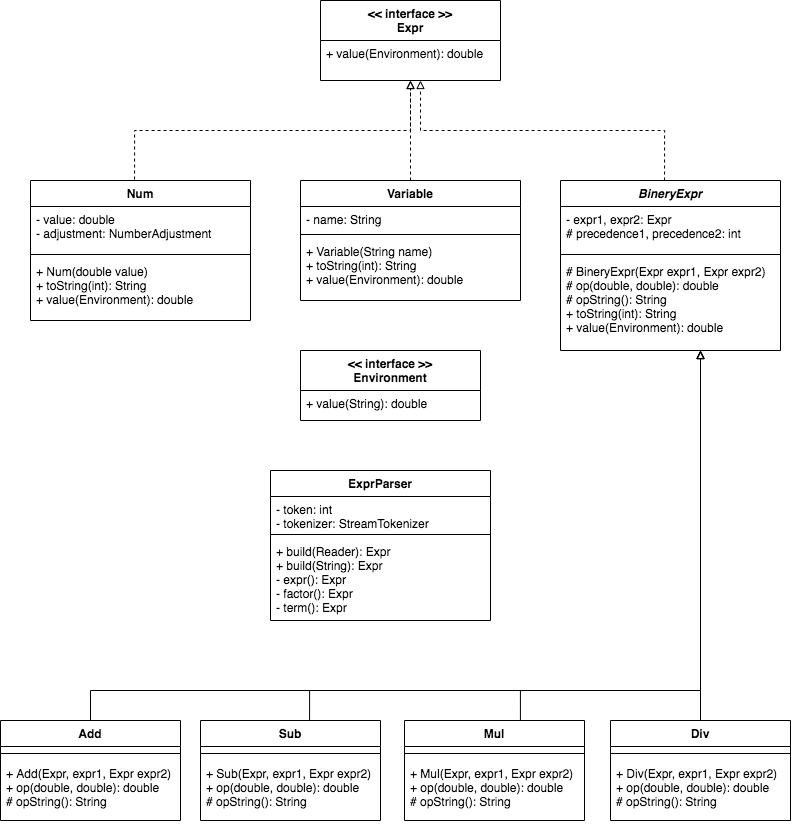

The diagram above was exported from draw.io. Its source (the exported page's mxGraphModel, read from the mxfile embedded in the PNG):
<mxGraphModel dx="872" dy="482" grid="1" gridSize="10" guides="1" tooltips="1" connect="1" arrows="1" fold="1" page="1" pageScale="1" pageWidth="827" pageHeight="1169" math="0" shadow="0">
  <root>
    <mxCell id="WIyWlLk6GJQsqaUBKTNV-0" />
    <mxCell id="WIyWlLk6GJQsqaUBKTNV-1" parent="WIyWlLk6GJQsqaUBKTNV-0" />
    <mxCell id="AQbLxRrE8sHV9No8BaHj-63" style="edgeStyle=orthogonalEdgeStyle;rounded=0;orthogonalLoop=1;jettySize=auto;html=1;endArrow=block;endFill=0;dashed=1;exitX=0.5;exitY=0;exitDx=0;exitDy=0;" edge="1" parent="WIyWlLk6GJQsqaUBKTNV-1" source="AQbLxRrE8sHV9No8BaHj-22" target="AQbLxRrE8sHV9No8BaHj-3">
      <mxGeometry relative="1" as="geometry" />
    </mxCell>
    <mxCell id="AQbLxRrE8sHV9No8BaHj-64" style="edgeStyle=orthogonalEdgeStyle;rounded=0;orthogonalLoop=1;jettySize=auto;html=1;dashed=1;endArrow=block;endFill=0;exitX=0.473;exitY=0;exitDx=0;exitDy=0;exitPerimeter=0;" edge="1" parent="WIyWlLk6GJQsqaUBKTNV-1" source="AQbLxRrE8sHV9No8BaHj-29" target="AQbLxRrE8sHV9No8BaHj-3">
      <mxGeometry relative="1" as="geometry">
        <Array as="points">
          <mxPoint x="674" y="210" />
          <mxPoint x="430" y="210" />
        </Array>
      </mxGeometry>
    </mxCell>
    <mxCell id="AQbLxRrE8sHV9No8BaHj-65" style="edgeStyle=orthogonalEdgeStyle;rounded=0;orthogonalLoop=1;jettySize=auto;html=1;dashed=1;endArrow=block;endFill=0;exitX=0.473;exitY=-0.007;exitDx=0;exitDy=0;exitPerimeter=0;" edge="1" parent="WIyWlLk6GJQsqaUBKTNV-1" source="AQbLxRrE8sHV9No8BaHj-17" target="AQbLxRrE8sHV9No8BaHj-3">
      <mxGeometry relative="1" as="geometry">
        <Array as="points">
          <mxPoint x="144" y="210" />
          <mxPoint x="420" y="210" />
        </Array>
      </mxGeometry>
    </mxCell>
    <mxCell id="AQbLxRrE8sHV9No8BaHj-3" value="&lt;&lt; interface &gt;&gt;&#10;Expr" style="swimlane;fontStyle=1;align=center;verticalAlign=top;childLayout=stackLayout;horizontal=1;startSize=40;horizontalStack=0;resizeParent=1;resizeParentMax=0;resizeLast=0;collapsible=1;marginBottom=0;" vertex="1" parent="WIyWlLk6GJQsqaUBKTNV-1">
      <mxGeometry x="330" y="80" width="180" height="80" as="geometry">
        <mxRectangle x="330" y="80" width="110" height="26" as="alternateBounds" />
      </mxGeometry>
    </mxCell>
    <mxCell id="AQbLxRrE8sHV9No8BaHj-6" value="+ value(Environment): double" style="text;strokeColor=none;fillColor=none;align=left;verticalAlign=top;spacingLeft=4;spacingRight=4;overflow=hidden;rotatable=0;points=[[0,0.5],[1,0.5]];portConstraint=eastwest;" vertex="1" parent="AQbLxRrE8sHV9No8BaHj-3">
      <mxGeometry y="40" width="180" height="40" as="geometry" />
    </mxCell>
    <mxCell id="AQbLxRrE8sHV9No8BaHj-17" value="Num" style="swimlane;fontStyle=1;align=center;verticalAlign=top;childLayout=stackLayout;horizontal=1;startSize=26;horizontalStack=0;resizeParent=1;resizeParentMax=0;resizeLast=0;collapsible=1;marginBottom=0;" vertex="1" parent="WIyWlLk6GJQsqaUBKTNV-1">
      <mxGeometry x="40" y="260" width="220" height="140" as="geometry" />
    </mxCell>
    <mxCell id="AQbLxRrE8sHV9No8BaHj-18" value="- value: double&#10;- adjustment: NumberAdjustment" style="text;strokeColor=none;fillColor=none;align=left;verticalAlign=top;spacingLeft=4;spacingRight=4;overflow=hidden;rotatable=0;points=[[0,0.5],[1,0.5]];portConstraint=eastwest;" vertex="1" parent="AQbLxRrE8sHV9No8BaHj-17">
      <mxGeometry y="26" width="220" height="44" as="geometry" />
    </mxCell>
    <mxCell id="AQbLxRrE8sHV9No8BaHj-19" value="" style="line;strokeWidth=1;fillColor=none;align=left;verticalAlign=middle;spacingTop=-1;spacingLeft=3;spacingRight=3;rotatable=0;labelPosition=right;points=[];portConstraint=eastwest;" vertex="1" parent="AQbLxRrE8sHV9No8BaHj-17">
      <mxGeometry y="70" width="220" height="8" as="geometry" />
    </mxCell>
    <mxCell id="AQbLxRrE8sHV9No8BaHj-20" value="+ Num(double value)&#10;+ toString(int): String&#10;+ value(Environment): double" style="text;strokeColor=none;fillColor=none;align=left;verticalAlign=top;spacingLeft=4;spacingRight=4;overflow=hidden;rotatable=0;points=[[0,0.5],[1,0.5]];portConstraint=eastwest;" vertex="1" parent="AQbLxRrE8sHV9No8BaHj-17">
      <mxGeometry y="78" width="220" height="62" as="geometry" />
    </mxCell>
    <mxCell id="AQbLxRrE8sHV9No8BaHj-22" value="Variable" style="swimlane;fontStyle=1;align=center;verticalAlign=top;childLayout=stackLayout;horizontal=1;startSize=26;horizontalStack=0;resizeParent=1;resizeParentMax=0;resizeLast=0;collapsible=1;marginBottom=0;" vertex="1" parent="WIyWlLk6GJQsqaUBKTNV-1">
      <mxGeometry x="310" y="260" width="220" height="120" as="geometry" />
    </mxCell>
    <mxCell id="AQbLxRrE8sHV9No8BaHj-23" value="- name: String" style="text;strokeColor=none;fillColor=none;align=left;verticalAlign=top;spacingLeft=4;spacingRight=4;overflow=hidden;rotatable=0;points=[[0,0.5],[1,0.5]];portConstraint=eastwest;" vertex="1" parent="AQbLxRrE8sHV9No8BaHj-22">
      <mxGeometry y="26" width="220" height="24" as="geometry" />
    </mxCell>
    <mxCell id="AQbLxRrE8sHV9No8BaHj-24" value="" style="line;strokeWidth=1;fillColor=none;align=left;verticalAlign=middle;spacingTop=-1;spacingLeft=3;spacingRight=3;rotatable=0;labelPosition=right;points=[];portConstraint=eastwest;" vertex="1" parent="AQbLxRrE8sHV9No8BaHj-22">
      <mxGeometry y="50" width="220" height="8" as="geometry" />
    </mxCell>
    <mxCell id="AQbLxRrE8sHV9No8BaHj-25" value="+ Variable(String name)&#10;+ toString(int): String&#10;+ value(Environment): double" style="text;strokeColor=none;fillColor=none;align=left;verticalAlign=top;spacingLeft=4;spacingRight=4;overflow=hidden;rotatable=0;points=[[0,0.5],[1,0.5]];portConstraint=eastwest;" vertex="1" parent="AQbLxRrE8sHV9No8BaHj-22">
      <mxGeometry y="58" width="220" height="62" as="geometry" />
    </mxCell>
    <mxCell id="AQbLxRrE8sHV9No8BaHj-66" style="edgeStyle=orthogonalEdgeStyle;rounded=0;orthogonalLoop=1;jettySize=auto;html=1;endArrow=block;endFill=0;" edge="1" parent="WIyWlLk6GJQsqaUBKTNV-1" source="AQbLxRrE8sHV9No8BaHj-47" target="AQbLxRrE8sHV9No8BaHj-29">
      <mxGeometry relative="1" as="geometry">
        <Array as="points">
          <mxPoint x="710" y="520" />
          <mxPoint x="710" y="520" />
        </Array>
      </mxGeometry>
    </mxCell>
    <mxCell id="AQbLxRrE8sHV9No8BaHj-67" style="edgeStyle=orthogonalEdgeStyle;rounded=0;orthogonalLoop=1;jettySize=auto;html=1;endArrow=block;endFill=0;exitX=0.644;exitY=0;exitDx=0;exitDy=0;exitPerimeter=0;" edge="1" parent="WIyWlLk6GJQsqaUBKTNV-1" source="AQbLxRrE8sHV9No8BaHj-43" target="AQbLxRrE8sHV9No8BaHj-29">
      <mxGeometry relative="1" as="geometry">
        <Array as="points">
          <mxPoint x="530" y="770" />
          <mxPoint x="710" y="770" />
        </Array>
      </mxGeometry>
    </mxCell>
    <mxCell id="AQbLxRrE8sHV9No8BaHj-68" style="edgeStyle=orthogonalEdgeStyle;rounded=0;orthogonalLoop=1;jettySize=auto;html=1;endArrow=block;endFill=0;exitX=0.606;exitY=0;exitDx=0;exitDy=0;exitPerimeter=0;" edge="1" parent="WIyWlLk6GJQsqaUBKTNV-1" source="AQbLxRrE8sHV9No8BaHj-38" target="AQbLxRrE8sHV9No8BaHj-29">
      <mxGeometry relative="1" as="geometry">
        <Array as="points">
          <mxPoint x="319" y="770" />
          <mxPoint x="710" y="770" />
        </Array>
      </mxGeometry>
    </mxCell>
    <mxCell id="AQbLxRrE8sHV9No8BaHj-69" style="edgeStyle=orthogonalEdgeStyle;rounded=0;orthogonalLoop=1;jettySize=auto;html=1;endArrow=block;endFill=0;exitX=0.5;exitY=0;exitDx=0;exitDy=0;" edge="1" parent="WIyWlLk6GJQsqaUBKTNV-1" source="AQbLxRrE8sHV9No8BaHj-34" target="AQbLxRrE8sHV9No8BaHj-29">
      <mxGeometry relative="1" as="geometry">
        <Array as="points">
          <mxPoint x="100" y="770" />
          <mxPoint x="710" y="770" />
        </Array>
      </mxGeometry>
    </mxCell>
    <mxCell id="AQbLxRrE8sHV9No8BaHj-29" value="BineryExpr" style="swimlane;fontStyle=3;align=center;verticalAlign=top;childLayout=stackLayout;horizontal=1;startSize=26;horizontalStack=0;resizeParent=1;resizeParentMax=0;resizeLast=0;collapsible=1;marginBottom=0;" vertex="1" parent="WIyWlLk6GJQsqaUBKTNV-1">
      <mxGeometry x="570" y="260" width="220" height="170" as="geometry" />
    </mxCell>
    <mxCell id="AQbLxRrE8sHV9No8BaHj-30" value="- expr1, expr2: Expr&#10;# precedence1, precedence2: int&#10;" style="text;strokeColor=none;fillColor=none;align=left;verticalAlign=top;spacingLeft=4;spacingRight=4;overflow=hidden;rotatable=0;points=[[0,0.5],[1,0.5]];portConstraint=eastwest;" vertex="1" parent="AQbLxRrE8sHV9No8BaHj-29">
      <mxGeometry y="26" width="220" height="44" as="geometry" />
    </mxCell>
    <mxCell id="AQbLxRrE8sHV9No8BaHj-31" value="" style="line;strokeWidth=1;fillColor=none;align=left;verticalAlign=middle;spacingTop=-1;spacingLeft=3;spacingRight=3;rotatable=0;labelPosition=right;points=[];portConstraint=eastwest;" vertex="1" parent="AQbLxRrE8sHV9No8BaHj-29">
      <mxGeometry y="70" width="220" height="8" as="geometry" />
    </mxCell>
    <mxCell id="AQbLxRrE8sHV9No8BaHj-32" value="# BineryExpr(Expr expr1, Expr expr2)&#10;# op(double, double): double&#10;# opString(): String&#10;+ toString(int): String&#10;+ value(Environment): double" style="text;strokeColor=none;fillColor=none;align=left;verticalAlign=top;spacingLeft=4;spacingRight=4;overflow=hidden;rotatable=0;points=[[0,0.5],[1,0.5]];portConstraint=eastwest;" vertex="1" parent="AQbLxRrE8sHV9No8BaHj-29">
      <mxGeometry y="78" width="220" height="92" as="geometry" />
    </mxCell>
    <mxCell id="AQbLxRrE8sHV9No8BaHj-34" value="Add" style="swimlane;fontStyle=1;align=center;verticalAlign=top;childLayout=stackLayout;horizontal=1;startSize=26;horizontalStack=0;resizeParent=1;resizeParentMax=0;resizeLast=0;collapsible=1;marginBottom=0;" vertex="1" parent="WIyWlLk6GJQsqaUBKTNV-1">
      <mxGeometry x="10" y="800" width="180" height="100" as="geometry" />
    </mxCell>
    <mxCell id="AQbLxRrE8sHV9No8BaHj-36" value="" style="line;strokeWidth=1;fillColor=none;align=left;verticalAlign=middle;spacingTop=-1;spacingLeft=3;spacingRight=3;rotatable=0;labelPosition=right;points=[];portConstraint=eastwest;" vertex="1" parent="AQbLxRrE8sHV9No8BaHj-34">
      <mxGeometry y="26" width="180" height="14" as="geometry" />
    </mxCell>
    <mxCell id="AQbLxRrE8sHV9No8BaHj-37" value="+ Add(Expr, expr1, Expr expr2)&#10;+ op(double, double): double&#10;# opString(): String" style="text;strokeColor=none;fillColor=none;align=left;verticalAlign=top;spacingLeft=4;spacingRight=4;overflow=hidden;rotatable=0;points=[[0,0.5],[1,0.5]];portConstraint=eastwest;" vertex="1" parent="AQbLxRrE8sHV9No8BaHj-34">
      <mxGeometry y="40" width="180" height="60" as="geometry" />
    </mxCell>
    <mxCell id="AQbLxRrE8sHV9No8BaHj-38" value="Sub" style="swimlane;fontStyle=1;align=center;verticalAlign=top;childLayout=stackLayout;horizontal=1;startSize=26;horizontalStack=0;resizeParent=1;resizeParentMax=0;resizeLast=0;collapsible=1;marginBottom=0;" vertex="1" parent="WIyWlLk6GJQsqaUBKTNV-1">
      <mxGeometry x="210" y="800" width="180" height="100" as="geometry" />
    </mxCell>
    <mxCell id="AQbLxRrE8sHV9No8BaHj-39" value="" style="line;strokeWidth=1;fillColor=none;align=left;verticalAlign=middle;spacingTop=-1;spacingLeft=3;spacingRight=3;rotatable=0;labelPosition=right;points=[];portConstraint=eastwest;" vertex="1" parent="AQbLxRrE8sHV9No8BaHj-38">
      <mxGeometry y="26" width="180" height="14" as="geometry" />
    </mxCell>
    <mxCell id="AQbLxRrE8sHV9No8BaHj-40" value="+ Sub(Expr, expr1, Expr expr2)&#10;+ op(double, double): double&#10;# opString(): String" style="text;strokeColor=none;fillColor=none;align=left;verticalAlign=top;spacingLeft=4;spacingRight=4;overflow=hidden;rotatable=0;points=[[0,0.5],[1,0.5]];portConstraint=eastwest;" vertex="1" parent="AQbLxRrE8sHV9No8BaHj-38">
      <mxGeometry y="40" width="180" height="60" as="geometry" />
    </mxCell>
    <mxCell id="AQbLxRrE8sHV9No8BaHj-43" value="Mul" style="swimlane;fontStyle=1;align=center;verticalAlign=top;childLayout=stackLayout;horizontal=1;startSize=26;horizontalStack=0;resizeParent=1;resizeParentMax=0;resizeLast=0;collapsible=1;marginBottom=0;" vertex="1" parent="WIyWlLk6GJQsqaUBKTNV-1">
      <mxGeometry x="414" y="800" width="180" height="100" as="geometry" />
    </mxCell>
    <mxCell id="AQbLxRrE8sHV9No8BaHj-44" value="" style="line;strokeWidth=1;fillColor=none;align=left;verticalAlign=middle;spacingTop=-1;spacingLeft=3;spacingRight=3;rotatable=0;labelPosition=right;points=[];portConstraint=eastwest;" vertex="1" parent="AQbLxRrE8sHV9No8BaHj-43">
      <mxGeometry y="26" width="180" height="14" as="geometry" />
    </mxCell>
    <mxCell id="AQbLxRrE8sHV9No8BaHj-45" value="+ Mul(Expr, expr1, Expr expr2)&#10;+ op(double, double): double&#10;# opString(): String" style="text;strokeColor=none;fillColor=none;align=left;verticalAlign=top;spacingLeft=4;spacingRight=4;overflow=hidden;rotatable=0;points=[[0,0.5],[1,0.5]];portConstraint=eastwest;" vertex="1" parent="AQbLxRrE8sHV9No8BaHj-43">
      <mxGeometry y="40" width="180" height="60" as="geometry" />
    </mxCell>
    <mxCell id="AQbLxRrE8sHV9No8BaHj-47" value="Div" style="swimlane;fontStyle=1;align=center;verticalAlign=top;childLayout=stackLayout;horizontal=1;startSize=26;horizontalStack=0;resizeParent=1;resizeParentMax=0;resizeLast=0;collapsible=1;marginBottom=0;" vertex="1" parent="WIyWlLk6GJQsqaUBKTNV-1">
      <mxGeometry x="620" y="800" width="180" height="100" as="geometry" />
    </mxCell>
    <mxCell id="AQbLxRrE8sHV9No8BaHj-48" value="" style="line;strokeWidth=1;fillColor=none;align=left;verticalAlign=middle;spacingTop=-1;spacingLeft=3;spacingRight=3;rotatable=0;labelPosition=right;points=[];portConstraint=eastwest;" vertex="1" parent="AQbLxRrE8sHV9No8BaHj-47">
      <mxGeometry y="26" width="180" height="14" as="geometry" />
    </mxCell>
    <mxCell id="AQbLxRrE8sHV9No8BaHj-49" value="+ Div(Expr, expr1, Expr expr2)&#10;+ op(double, double): double&#10;# opString(): String" style="text;strokeColor=none;fillColor=none;align=left;verticalAlign=top;spacingLeft=4;spacingRight=4;overflow=hidden;rotatable=0;points=[[0,0.5],[1,0.5]];portConstraint=eastwest;" vertex="1" parent="AQbLxRrE8sHV9No8BaHj-47">
      <mxGeometry y="40" width="180" height="60" as="geometry" />
    </mxCell>
    <mxCell id="AQbLxRrE8sHV9No8BaHj-57" value="&lt;&lt; interface &gt;&gt;&#10;Environment" style="swimlane;fontStyle=1;align=center;verticalAlign=top;childLayout=stackLayout;horizontal=1;startSize=40;horizontalStack=0;resizeParent=1;resizeParentMax=0;resizeLast=0;collapsible=1;marginBottom=0;" vertex="1" parent="WIyWlLk6GJQsqaUBKTNV-1">
      <mxGeometry x="310" y="430" width="180" height="70" as="geometry">
        <mxRectangle x="330" y="80" width="110" height="26" as="alternateBounds" />
      </mxGeometry>
    </mxCell>
    <mxCell id="AQbLxRrE8sHV9No8BaHj-58" value="+ value(String): double" style="text;strokeColor=none;fillColor=none;align=left;verticalAlign=top;spacingLeft=4;spacingRight=4;overflow=hidden;rotatable=0;points=[[0,0.5],[1,0.5]];portConstraint=eastwest;" vertex="1" parent="AQbLxRrE8sHV9No8BaHj-57">
      <mxGeometry y="40" width="180" height="30" as="geometry" />
    </mxCell>
    <mxCell id="AQbLxRrE8sHV9No8BaHj-53" value="ExprParser" style="swimlane;fontStyle=1;align=center;verticalAlign=top;childLayout=stackLayout;horizontal=1;startSize=26;horizontalStack=0;resizeParent=1;resizeParentMax=0;resizeLast=0;collapsible=1;marginBottom=0;" vertex="1" parent="WIyWlLk6GJQsqaUBKTNV-1">
      <mxGeometry x="280" y="550" width="220" height="150" as="geometry" />
    </mxCell>
    <mxCell id="AQbLxRrE8sHV9No8BaHj-54" value="- token: int&#10;- tokenizer: StreamTokenizer" style="text;strokeColor=none;fillColor=none;align=left;verticalAlign=top;spacingLeft=4;spacingRight=4;overflow=hidden;rotatable=0;points=[[0,0.5],[1,0.5]];portConstraint=eastwest;" vertex="1" parent="AQbLxRrE8sHV9No8BaHj-53">
      <mxGeometry y="26" width="220" height="34" as="geometry" />
    </mxCell>
    <mxCell id="AQbLxRrE8sHV9No8BaHj-55" value="" style="line;strokeWidth=1;fillColor=none;align=left;verticalAlign=middle;spacingTop=-1;spacingLeft=3;spacingRight=3;rotatable=0;labelPosition=right;points=[];portConstraint=eastwest;" vertex="1" parent="AQbLxRrE8sHV9No8BaHj-53">
      <mxGeometry y="60" width="220" height="8" as="geometry" />
    </mxCell>
    <mxCell id="AQbLxRrE8sHV9No8BaHj-56" value="+ build(Reader): Expr&#10;+ build(String): Expr&#10;- expr(): Expr&#10;- factor(): Expr&#10;- term(): Expr" style="text;strokeColor=none;fillColor=none;align=left;verticalAlign=top;spacingLeft=4;spacingRight=4;overflow=hidden;rotatable=0;points=[[0,0.5],[1,0.5]];portConstraint=eastwest;" vertex="1" parent="AQbLxRrE8sHV9No8BaHj-53">
      <mxGeometry y="68" width="220" height="82" as="geometry" />
    </mxCell>
  </root>
</mxGraphModel>